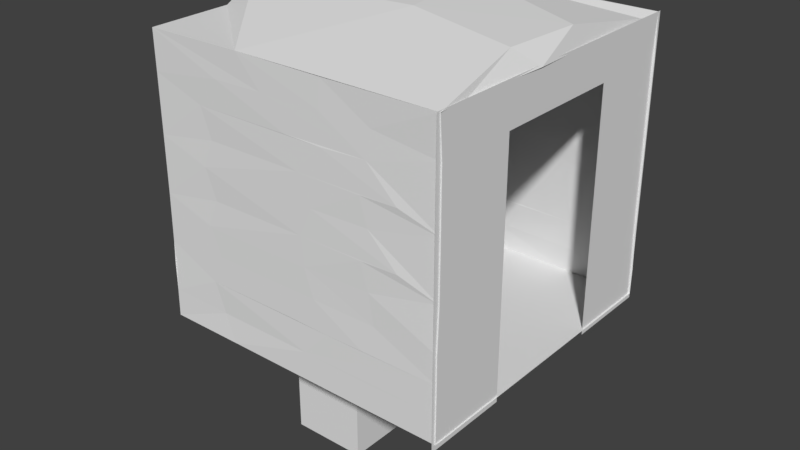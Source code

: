# Source: janitorscloset001.blend  (saved by Blender 2.79.0; exported with 4.5.12 LTS)
import bpy
from mathutils import Matrix  # noqa: F401  (used for matrix-valued properties, if any)

bpy.ops.wm.read_factory_settings(use_empty=True)
scene = bpy.context.scene
scene.name = 'Scene'

# ---- collections
col_collection_1 = bpy.data.collections.new('Collection 1'); scene.collection.children.link(col_collection_1)

# ---- world
world_world = bpy.data.worlds.new('World'); scene.world = world_world
world_world.color = (0.05088, 0.05088, 0.05088)
world_world.use_sun_shadow = False
world_world.sun_shadow_jitter_overblur = 0.0
world_world.cycles.sampling_method = 'MANUAL'

# ---- meshes
me_plane_008 = bpy.data.meshes.new('Plane.008')
me_plane_008.from_pydata([(-1.0, -1.0, 0.0), (1.0, -1.0, 0.0), (-1.0, 1.0, 0.0), (1.0, 1.0, 0.0), (-1.0, 0.4343, 1.487e-08), (-1.0, -0.4343, -1.487e-08), (1.0, -0.4343, -1.487e-08), (1.0, 0.4343, 1.487e-08), (0.7107, -1.0, 0.0), (0.7107, 1.0, 0.0), (0.7107, -0.4343, -1.487e-08), (0.7107, 0.4343, 1.487e-08)], [], [(11, 7, 3, 9), (8, 1, 6, 10), (10, 6, 7, 11), (0, 8, 10, 5), (4, 11, 9, 2)])
me_plane_008.use_remesh_preserve_volume = False
me_plane_008.use_remesh_preserve_attributes = False
me_plane_008.use_mirror_vertex_groups = False
me_plane_008.update()
me_cube_003 = bpy.data.meshes.new('Cube.003')
me_cube_003.from_pydata([(-1.0, -1.0, -1.0), (-1.0, -1.0, 1.0), (-1.0, 1.0, -1.0), (-1.0, 1.0, 1.0), (1.0, -1.0, -1.0), (1.0, -1.0, 1.0), (1.0, 1.0, -1.0), (1.0, 1.0, 1.0), (0.3186, -0.7579, 1.098), (0.3186, -0.7579, -1.098), (0.5707, -0.7579, 1.098), (0.5707, -0.7579, -1.098), (-0.4107, -0.2376, 1.098), (-0.4107, -0.2376, -1.098), (-0.4107, -0.3626, 1.098), (-0.4107, -0.3626, -1.098), (-0.6629, -0.3626, 1.098), (-0.6629, -0.3626, -1.098), (0.3186, -0.3626, 1.098), (0.3186, -0.3626, -1.098), (0.5707, -0.2376, 1.098), (0.5707, -0.2376, -1.098), (0.3186, -0.2376, 1.098), (0.3186, -0.2376, -1.098), (0.5707, -0.3626, 1.098), (0.5707, -0.3626, -1.098), (0.5707, -0.8828, 1.098), (0.5707, -0.8828, -1.098), (0.3186, -0.8828, 1.098), (0.3186, -0.8828, -1.098), (0.5707, 0.7559, 1.098), (0.5707, 0.7559, -1.098), (0.3186, 0.7559, 1.098), (0.3186, 0.7559, -1.098), (-0.6629, 0.2487, 1.098), (-0.6629, 0.2487, -1.098), (0.5707, 0.8809, 1.098), (0.5707, 0.8809, -1.098), (-0.6629, -0.2376, 1.098), (-0.6629, -0.2376, -1.098), (0.5707, 0.3736, 1.098), (0.5707, 0.3736, -1.098), (0.3186, 0.3736, 1.098), (0.3186, 0.3736, -1.098), (-0.6629, 0.7559, 1.098), (-0.6629, 0.7559, -1.098), (-0.4107, 0.7559, 1.098), (-0.4107, 0.7559, -1.098), (-0.6629, 0.8809, 1.098), (-0.6629, 0.8809, -1.098), (-0.6629, -0.8828, 1.098), (-0.6629, -0.8828, -1.098), (-0.4107, -0.8828, 1.098), (-0.4107, -0.8828, -1.098), (-0.6629, -0.7579, 1.098), (-0.6629, -0.7579, -1.098), (-0.4107, -0.7579, 1.098), (-0.4107, -0.7579, -1.098), (-0.4107, 0.3736, 1.098), (-0.4107, 0.3736, -1.098), (-0.4107, 0.8809, 1.098), (-0.4107, 0.8809, -1.098), (-0.4107, 0.2487, 1.098), (-0.4107, 0.2487, -1.098), (-0.6629, 0.3736, 1.098), (-0.6629, 0.3736, -1.098), (0.5707, 0.2487, 1.098), (0.5707, 0.2487, -1.098), (0.3186, 0.2487, 1.098), (0.3186, 0.2487, -1.098), (0.3186, 0.8809, 1.098), (0.3186, 0.8809, -1.098)], [], [(0, 1, 3, 2), (2, 3, 7, 6), (6, 7, 5, 4), (4, 5, 1, 0), (2, 6, 31, 37, 71, 61, 49), (7, 40, 66, 68, 62, 34, 3, 1, 16, 38, 12, 22, 20, 5), (31, 30, 36, 37), (19, 18, 24, 25), (39, 38, 16, 17), (71, 70, 32, 33), (37, 36, 70, 71), (25, 24, 20, 21), (15, 14, 12, 13), (35, 34, 62, 63), (21, 20, 22, 23), (5, 20, 24, 18, 22, 12, 14, 16, 1, 50, 54, 56, 28, 8, 10), (10, 26, 28, 56, 5), (56, 52, 50, 1, 5), (3, 34, 64, 58, 32, 70, 36, 7, 60, 46, 44), (44, 48, 60, 7, 3), (36, 30, 32, 58, 62, 68, 42, 40, 7), (45, 44, 46, 47), (43, 42, 68, 69), (29, 28, 26, 27), (47, 46, 60, 61), (65, 64, 34, 35), (13, 12, 38, 39), (23, 22, 18, 19), (53, 52, 56, 57), (59, 58, 64, 65), (41, 40, 42, 43), (69, 68, 66, 67), (49, 48, 44, 45), (33, 32, 30, 31), (27, 26, 10, 11), (57, 56, 54, 55), (61, 60, 48, 49), (63, 62, 58, 59), (17, 16, 14, 15), (49, 45, 47, 61, 71, 33, 31, 6, 67, 41, 43, 59, 65, 2), (65, 35, 63, 59, 43, 69, 67, 6, 4, 25, 21, 23, 13, 39, 0, 2), (0, 39, 17, 15, 13, 23, 19, 25, 4, 27, 11, 9, 57, 55), (51, 53, 57, 9, 29, 27, 4, 0, 55), (51, 50, 52, 53), (11, 10, 8, 9), (67, 66, 40, 41), (9, 8, 28, 29), (55, 54, 50, 51)])
me_cube_003.use_remesh_preserve_volume = False
me_cube_003.use_remesh_preserve_attributes = False
me_cube_003.use_mirror_vertex_groups = False
me_cube_003.update()
me_cylinder_002 = bpy.data.meshes.new('Cylinder.002')
me_cylinder_002.from_pydata([(-0.2539, 1.092, -1.0), (1.046, 0.2426, -1.0), (0.1429, 1.087, 1.005), (0.4421, -0.979, -1.0), (-1.021, -0.4621, -1.0), (1.074, -0.03338, 1.01), (0.2743, -1.018, 1.01), (1.372, 2.701, 1.171), (-0.7628, -0.7076, 1.042), (-1.002, 0.3343, 1.028), (3.504, -2.217, 1.219), (9.223, 23.17, 2.497), (20.5, 13.71, 2.477), (25.62, 1.797, 2.588), (6.093, -24.12, 2.489), (-7.838, -23.62, 2.515), (-18.62, -16.7, 2.511), (-22.66, 9.734, 2.472), (-10.71, 22.32, 2.502), (23.82, 12.1, 2.921), (-1.434, 26.78, 2.888), (15.0, 22.46, 2.923), (26.83, -0.6453, 2.914), (23.48, -12.63, 2.87), (13.7, -23.4, 2.886), (-4.886, -26.47, 2.914), (-18.52, -19.56, 2.922), (-26.07, -4.571, 2.76), (-26.55, 4.38, 2.919), (-18.3, 19.96, 2.893), (2.341, 2.496, 1.298), (2.559, -1.981, 1.291), (-1.489, -2.998, 1.297), (-2.905, 1.809, 1.298), (0.2606, 1.967, 1.721), (1.609, 1.184, 1.695), (1.93, -0.5831, 1.696), (0.5857, -1.927, 1.688), (-1.523, -1.394, 1.697), (-1.878, 0.6818, 1.683), (-0.7717, 1.83, 1.695), (2.865, 3.684, 2.057), (4.557, -1.342, 2.043), (1.278, -4.46, 2.047), (-2.975, -3.695, 2.074), (-1.249, 4.489, 2.062), (-1.591, 4.559, 2.307), (1.826, 4.481, 2.263), (4.541, 1.574, 2.268), (4.448, -1.714, 2.345), (2.811, -3.847, 2.269), (-0.0789, -4.773, 2.275), (-2.656, -3.975, 2.345), (-4.465, -1.653, 2.114), (-4.7, 0.78, 2.279), (-3.895, 2.708, 2.106), (-2.543, -2.45, 2.666), (2.352, 2.666, 2.697), (2.002, -2.496, 2.721), (-2.678, 1.823, 2.714)], [], [(2, 1, 0), (5, 3, 1), (9, 0, 4), (5, 10, 6), (2, 9, 7), (6, 10, 8), (8, 17, 9), (18, 20, 11), (10, 13, 23), (10, 23, 24), (11, 21, 12), (12, 21, 19), (12, 19, 13), (13, 19, 22), (27, 28, 17), (22, 31, 23), (23, 31, 24), (24, 31, 32), (20, 30, 21), (29, 33, 20), (21, 30, 19), (33, 39, 40), (32, 37, 38), (31, 36, 37), (35, 42, 36), (37, 36, 43), (34, 41, 35), (40, 45, 34), (34, 45, 41), (35, 41, 42), (44, 53, 38), (53, 54, 55), (55, 46, 45), (43, 51, 44), (51, 52, 44), (45, 46, 47), (44, 52, 53), (46, 59, 57), (47, 57, 48), (52, 56, 53), (54, 59, 55), (46, 57, 47), (55, 59, 46), (57, 59, 58), (2, 5, 1), (5, 6, 3), (1, 3, 4, 0), (8, 9, 4), (9, 2, 0), (14, 15, 8, 10), (5, 7, 10), (2, 7, 5), (8, 27, 17), (9, 17, 18), (7, 9, 18), (26, 16, 15, 25), (7, 11, 12), (7, 18, 11), (8, 15, 16), (7, 12, 10), (8, 16, 27), (15, 14, 25), (17, 29, 18), (10, 12, 13), (14, 10, 24), (18, 29, 20), (33, 28, 27, 32), (16, 26, 27), (13, 22, 23), (17, 28, 29), (11, 20, 21), (14, 24, 25), (57, 58, 49, 48), (29, 28, 33), (25, 24, 32), (20, 33, 30), (26, 25, 32), (22, 19, 30), (27, 26, 32), (22, 30, 31), (30, 40, 34), (32, 31, 37), (30, 34, 35), (30, 33, 40), (30, 35, 36), (31, 30, 36), (33, 32, 38), (33, 38, 39), (4, 3, 6, 8), (39, 38, 53), (39, 53, 55), (37, 43, 38), (43, 36, 42), (40, 39, 55), (40, 55, 45), (38, 43, 44), (43, 42, 50), (41, 45, 47), (42, 41, 48), (51, 58, 56), (43, 50, 51), (41, 47, 48), (42, 48, 49), (42, 49, 50), (52, 51, 56), (59, 54, 53, 56), (50, 49, 58), (51, 50, 58), (56, 58, 59)])
me_cylinder_002.use_remesh_preserve_volume = False
me_cylinder_002.use_remesh_preserve_attributes = False
me_cylinder_002.use_mirror_vertex_groups = False
me_cylinder_002.update()
me_plane_006 = bpy.data.meshes.new('Plane.006')
me_plane_006.from_pydata([(0.08733, 0.4728, 0.1646), (-0.329, -1.001, 0.004864), (0.9161, -0.3616, 0.1226), (-0.9742, -0.2364, 0.1265), (-1.002, 0.3721, 0.08678), (-0.9879, -0.9945, -0.0034), (0.9551, 0.1357, 0.1263), (0.9774, -0.7813, 0.0002322), (0.9888, 0.9932, 0.00686), (-0.9902, -0.4495, 0.0003059), (-0.9784, 0.9897, -0.00662), (-0.3895, 0.9992, 0.01372), (-1.021, 0.6404, 0.001207), (0.9962, -0.1961, -0.003909), (0.967, 0.8455, -0.005015), (0.993, -0.9993, 0.0004317), (0.183, -0.1951, 0.1558), (0.9976, -0.9984, -1.826), (-0.9963, -1.0, -1.826), (-0.9931, -0.9995, -1.645), (0.9971, -0.9973, -1.643), (0.9971, -0.9962, -1.46), (-0.9931, -0.9934, -1.314), (0.9971, -0.9973, -1.28), (-0.9872, -0.9937, -0.996), (0.997, -0.9857, -0.9944), (-0.9869, -0.9934, -0.6288), (0.997, -0.9851, -0.6275), (-0.9875, -0.9935, -0.254), (0.997, -0.9863, -0.2444), (-0.4992, -0.9993, -1.826), (-0.6454, -0.9923, -1.466), (-0.6462, -0.9932, -1.101), (-0.6462, -0.9929, -0.735), (-0.6442, -0.9927, -0.3696), (-0.5775, -0.9888, -1.656), (-0.5781, -0.9928, -1.284), (-0.578, -0.9888, -0.9265), (-0.5789, -0.9885, -0.5598), (-0.4996, -0.9991, -0.1868), (-0.1637, -0.9989, -0.1808), (0.2493, -0.996, -0.0002054), (-0.0009612, -0.9994, -1.826), (-0.006171, -0.9976, -1.461), (0.09981, -0.9985, -1.098), (0.1613, -0.9982, -0.7333), (-0.006093, -0.9976, -0.3639), (0.244, -0.9977, -1.466), (0.07407, -0.9983, -1.648), (0.1603, -0.9981, -1.277), (0.07675, -0.9983, -0.9172), (0.07815, -0.9983, -0.5512), (0.2452, -0.9984, -0.3694), (0.2426, -0.9974, -0.1772), (0.4972, -0.998, -1.461), (0.5456, -0.9947, -1.09), (0.5454, -0.9946, -0.7243), (0.5413, -0.9959, -0.3564), (0.4979, -0.9991, -1.826), (0.4974, -0.9977, -1.651), (0.5783, -0.9925, -1.282), (0.4978, -0.9982, -0.9196), (0.7407, -0.9976, -0.9136), (0.4975, -0.9981, -0.5532), (0.7404, -0.9975, -0.5475), (0.5727, -0.9934, -0.1873), (-0.9949, 0.993, -1.826), (1.001, 0.9923, -1.826), (1.003, 0.9913, -1.646), (-0.9902, 0.9911, -1.645), (-0.9897, 0.9903, -1.46), (1.003, 0.9791, -1.347), (-0.984, 0.9911, -1.313), (1.003, 0.9798, -0.9978), (-0.9843, 0.9853, -0.996), (1.003, 0.9792, -0.6303), (-0.984, 0.985, -0.6288), (1.003, 0.9794, -0.2641), (-0.9842, 0.9856, -0.2541), (0.5013, 0.9932, -1.826), (0.6527, 0.9863, -1.466), (0.6535, 0.9873, -1.101), (0.6535, 0.9869, -0.735), (0.6515, 0.9868, -0.3696), (0.5848, 0.9829, -1.656), (0.5854, 0.9868, -1.284), (0.5853, 0.9828, -0.9265), (0.5862, 0.9825, -0.5598), (0.5069, 0.9931, -0.1868), (0.2434, 0.9953, 0.006801), (0.1711, 0.9929, -0.1808), (0.00312, 0.9933, -1.826), (0.01349, 0.9916, -1.461), (-0.09248, 0.9926, -1.098), (-0.154, 0.9922, -0.7333), (0.01341, 0.9916, -0.3639), (-0.2366, 0.9917, -1.466), (-0.06675, 0.9923, -1.648), (-0.1529, 0.9921, -1.277), (-0.06943, 0.9923, -0.9172), (-0.07084, 0.9923, -0.5512), (-0.2379, 0.9924, -0.3694), (-0.2353, 0.9914, -0.1772), (-0.4898, 0.992, -1.461), (-0.5382, 0.9887, -1.09), (-0.538, 0.9887, -0.7243), (-0.534, 0.9899, -0.3564), (-0.4958, 0.993, -1.826), (-0.4901, 0.9917, -1.651), (-0.571, 0.9865, -1.282), (-0.4904, 0.9922, -0.9196), (-0.7333, 0.9916, -0.9136), (-0.4902, 0.9921, -0.5532), (-0.7331, 0.9916, -0.5475), (-0.5654, 0.9874, -0.1873), (-0.9897, -1.002, -1.46), (-0.9923, 0.4935, -1.828), (-0.9856, 0.6402, -1.466), (-0.9865, 0.641, -1.101), (-0.9861, 0.641, -0.7352), (-0.986, 0.6389, -0.3698), (-0.982, 0.5726, -1.656), (-0.986, 0.5734, -1.284), (-0.9819, 0.5732, -0.9268), (-0.9817, 0.5741, -0.5601), (-0.9925, 0.495, -0.1869), (-1.007, 0.2555, 0.0006215), (-0.9923, 0.159, -0.1808), (-0.9905, 0.6227, -0.08073), (-0.9926, -0.003925, -1.828), (-0.9911, 0.001452, -1.461), (-0.992, -0.1037, -1.098), (-0.9917, -0.1659, -0.7333), (-0.9911, 0.001388, -0.302), (-0.9911, -0.2486, -1.466), (-0.9917, -0.07854, -1.648), (-0.9915, -0.1649, -1.277), (-0.9918, -0.08132, -0.9173), (-0.9917, -0.08277, -0.5512), (-0.9919, -0.2499, -0.3695), (-0.9909, -0.2472, -0.1772), (-0.9915, -0.5018, -1.461), (-0.9881, -0.5493, -1.09), (-0.988, -0.5491, -0.7242), (-0.9893, -0.5456, -0.3564), (-0.9924, -0.5021, -1.828), (-0.9912, -0.502, -1.651), (-0.9859, -0.5826, -1.282), (-0.9875, -0.5478, -0.9199), (-0.9872, -0.5477, -0.5537), (-0.9869, -0.5769, -0.1874), (0.4996, -0.002925, -1.826), (0.4988, -0.501, -1.826), (0.5005, 0.4951, -1.826), (-0.4983, -0.5012, -1.826), (-0.4966, 0.4949, -2.709), (-0.4983, -0.5012, -2.709), (0.9983, -0.5007, -1.826), (-0.4975, -0.003151, -2.709), (-0.4966, 0.4949, -1.826), (-0.4975, -0.003151, -1.826), (0.9991, -0.003038, -1.826), (0.9998, 0.4946, -1.826), (5.907e-05, -0.5012, -1.826), (0.001079, -0.003038, -1.826), (0.0021, 0.4952, -1.826), (5.907e-05, -0.5012, -2.709), (0.001079, -0.003038, -2.709), (0.0021, 0.4952, -2.709)], [], [(4, 0, 11), (0, 89, 11), (15, 2, 1), (16, 3, 1), (6, 16, 2), (16, 6, 0), (0, 3, 16), (4, 3, 0), (9, 5, 1), (13, 14, 6), (15, 7, 2), (0, 6, 14), (0, 14, 8), (2, 16, 1), (9, 4, 126), (9, 3, 4), (11, 12, 4), (10, 12, 11), (9, 1, 3), (13, 6, 2), (13, 2, 7), (34, 39, 46), (36, 32, 49), (40, 5, 1), (52, 34, 46), (43, 49, 54), (47, 31, 43), (52, 46, 57), (47, 43, 54), (46, 40, 57), (49, 44, 60), (51, 52, 64), (50, 45, 62), (21, 47, 54), (59, 48, 20), (61, 50, 62), (63, 51, 64), (80, 85, 92), (21, 60, 23), (5, 39, 28), (43, 36, 49), (48, 35, 31), (31, 22, 36), (32, 24, 37), (50, 37, 33), (33, 26, 38), (51, 38, 34), (34, 28, 39), (40, 39, 5), (52, 51, 34), (45, 50, 33), (47, 48, 31), (54, 49, 60), (21, 54, 60), (25, 55, 61), (27, 56, 63), (29, 57, 65), (27, 63, 64), (25, 61, 62), (83, 88, 95), (85, 81, 98), (90, 8, 89), (101, 83, 95), (92, 98, 103), (96, 80, 92), (101, 95, 106), (96, 92, 103), (95, 90, 106), (98, 93, 109), (100, 101, 113), (99, 94, 111), (70, 96, 103), (108, 97, 69), (110, 99, 111), (112, 100, 113), (117, 122, 130), (70, 109, 72), (8, 88, 77), (92, 85, 98), (97, 84, 80), (80, 71, 85), (81, 73, 86), (99, 86, 82), (82, 75, 87), (100, 87, 83), (83, 77, 88), (90, 88, 8), (101, 100, 83), (94, 99, 82), (96, 97, 80), (103, 98, 109), (70, 103, 109), (74, 104, 110), (76, 105, 112), (78, 106, 114), (76, 112, 113), (74, 110, 111), (120, 125, 133), (122, 118, 136), (127, 128, 12, 126), (139, 120, 133), (130, 136, 141), (134, 117, 130), (139, 133, 144), (134, 130, 141), (133, 127, 144), (136, 131, 147), (138, 139, 149), (137, 132, 148), (115, 134, 141), (146, 135, 19), (115, 147, 22), (10, 125, 78), (130, 122, 136), (135, 121, 117), (117, 72, 122), (118, 74, 123), (137, 123, 119), (119, 76, 124), (138, 124, 120), (120, 78, 125), (127, 125, 10, 128), (139, 138, 120), (132, 137, 119), (134, 135, 117), (141, 136, 147), (115, 141, 147), (24, 142, 148), (26, 143, 149), (28, 144, 150), (19, 22, 31, 35), (31, 36, 43), (22, 24, 32, 36), (24, 26, 33, 37), (26, 28, 34, 38), (30, 35, 48, 42), (32, 37, 50, 44), (33, 38, 51, 45), (53, 40, 1, 41), (46, 39, 40), (42, 48, 59, 58), (49, 32, 44), (44, 50, 61, 55), (45, 51, 63, 56), (53, 65, 57, 40), (18, 19, 35, 30), (65, 53, 41, 15), (48, 47, 21, 20), (64, 52, 57), (62, 45, 56), (60, 44, 55), (27, 64, 57, 29), (15, 29, 65), (25, 62, 56, 27), (23, 60, 55, 25), (17, 58, 59, 20), (68, 71, 80, 84), (71, 73, 81, 85), (73, 75, 82, 86), (75, 77, 83, 87), (79, 84, 97, 91), (81, 86, 99, 93), (82, 87, 100, 94), (102, 90, 89, 11), (95, 88, 90), (91, 97, 108, 107), (98, 81, 93), (93, 99, 110, 104), (94, 100, 112, 105), (102, 114, 106, 90), (67, 68, 84, 79), (114, 102, 11, 10), (97, 96, 70, 69), (113, 101, 106), (111, 94, 105), (109, 93, 104), (76, 113, 106, 78), (10, 78, 114), (74, 111, 105, 76), (72, 109, 104, 74), (66, 107, 108, 69), (69, 72, 117, 121), (72, 74, 118, 122), (74, 76, 119, 123), (76, 78, 120, 124), (116, 121, 135, 129), (118, 123, 137, 131), (119, 124, 138, 132), (140, 127, 126, 9), (133, 125, 127), (129, 135, 146, 145), (136, 118, 131), (131, 137, 148, 142), (132, 138, 149, 143), (140, 150, 144, 127), (66, 69, 121, 116), (150, 140, 9, 5), (135, 134, 115, 19), (149, 139, 144), (148, 132, 143), (147, 131, 142), (26, 149, 144, 28), (5, 28, 150), (24, 148, 143, 26), (22, 147, 142, 24), (18, 145, 146, 19), (126, 4, 12), (12, 128, 10), (89, 0, 8), (153, 162, 67, 79), (116, 159, 107, 66), (159, 165, 91, 107), (165, 153, 79, 91), (42, 58, 152, 163), (163, 152, 151, 164), (164, 151, 153, 165), (30, 42, 163, 154), (18, 30, 154, 145), (145, 154, 160, 129), (129, 160, 159, 116), (58, 17, 157, 152), (152, 157, 161, 151), (151, 161, 162, 153), (164, 163, 166, 167), (159, 165, 168, 155), (154, 163, 166, 156), (159, 160, 158, 155), (164, 165, 168, 167), (160, 154, 156, 158)])
me_plane_006.use_remesh_preserve_volume = False
me_plane_006.use_remesh_preserve_attributes = False
me_plane_006.use_mirror_vertex_groups = False
me_plane_006.update()
me_cube_002 = bpy.data.meshes.new('Cube.002')
me_cube_002.from_pydata([(-1.0, -1.0, -1.0), (-1.0, -1.0, 1.0), (-1.0, 1.0, -1.0), (-1.0, 1.0, 1.0), (1.0, -1.0, -1.0), (1.0, -1.0, 1.0), (1.0, 1.0, -1.0), (1.0, 1.0, 1.0), (-1.308, -1.308, -1.164), (-1.308, 1.308, -1.164), (1.308, -1.308, -1.164), (1.308, 1.308, -1.164), (-1.0, -1.0, 1.342), (-1.0, 1.0, 1.342), (1.0, -1.0, 1.342), (1.0, 1.0, 1.342), (-1.0, 16.14, 1.0), (1.0, 16.14, 1.0), (1.0, -2.781, 1.0), (-1.0, -2.781, 1.0), (-1.0, 16.14, 1.342), (1.0, 16.14, 1.342), (1.0, -2.781, 1.342), (-1.0, -2.781, 1.342), (-1.0, 18.18, 1.0), (1.0, 18.18, 1.0), (-1.0, 18.18, 1.342), (1.0, 18.18, 1.342), (-1.0, 20.02, 1.0), (1.0, 20.02, 1.0), (-1.0, 20.02, 1.342), (1.0, 20.02, 1.342), (-1.0, 16.14, -0.9559), (1.0, 16.14, -0.9559), (-1.0, 18.18, -0.9559), (1.0, 18.18, -0.9559), (-1.221, 15.91, -1.161), (1.221, 15.91, -1.161), (-1.221, 18.41, -1.161), (1.221, 18.41, -1.161), (1.254, 1.254, -1.135), (-1.254, 1.254, -1.135), (-1.254, -1.254, -1.135), (1.254, -1.254, -1.135), (1.196, 15.94, -1.139), (1.196, 18.38, -1.139), (-1.196, 15.94, -1.139), (-1.196, 18.38, -1.139), (-1.0, 19.15, 1.342), (-1.0, 19.15, 1.0), (1.0, 19.15, 1.0), (1.0, 19.15, 1.342), (1.0, -2.1, 1.342), (1.0, -2.1, 1.0), (-1.0, -2.1, 1.0), (-1.0, -2.1, 1.342)], [], [(0, 1, 3, 2), (2, 3, 7, 6), (6, 7, 5, 4), (4, 5, 1, 0), (41, 40, 11, 9), (3, 1, 12, 13), (9, 11, 10, 8), (42, 41, 9, 8), (40, 43, 10, 11), (43, 42, 8, 10), (15, 13, 12, 14), (55, 54, 19, 23), (53, 52, 22, 18), (5, 7, 15, 14), (19, 18, 22, 23), (21, 17, 25, 27), (54, 53, 18, 19), (15, 7, 17, 21), (7, 3, 16, 17), (3, 13, 20, 16), (52, 55, 23, 22), (13, 15, 21, 20), (49, 48, 30, 28), (16, 20, 26, 24), (20, 21, 27, 26), (25, 17, 33, 35), (29, 28, 30, 31), (50, 49, 28, 29), (51, 50, 29, 31), (48, 51, 31, 30), (45, 44, 37, 39), (24, 25, 35, 34), (16, 24, 34, 32), (17, 16, 32, 33), (37, 36, 38, 39), (44, 46, 36, 37), (46, 47, 38, 36), (47, 45, 39, 38), (4, 0, 42, 43), (6, 4, 43, 40), (0, 2, 41, 42), (2, 6, 40, 41), (34, 35, 45, 47), (32, 34, 47, 46), (33, 32, 46, 44), (35, 33, 44, 45), (26, 27, 51, 48), (27, 25, 50, 51), (25, 24, 49, 50), (24, 26, 48, 49), (14, 12, 55, 52), (1, 5, 53, 54), (5, 14, 52, 53), (12, 1, 54, 55)])
me_cube_002.use_remesh_preserve_volume = False
me_cube_002.use_remesh_preserve_attributes = False
me_cube_002.use_mirror_vertex_groups = False
me_cube_002.update()
me_cylinder_001 = bpy.data.meshes.new('Cylinder.001')
me_cylinder_001.from_pydata([(0.4001, 0.746, -1.283), (0.8053, 0.2427, -1.283), (0.7976, -0.228, -1.283), (0.5542, -0.6385, -1.283), (-0.08245, -0.8449, -1.283), (-0.1998, -0.9936, 0.7168), (-0.6494, -0.5348, -1.283), (-0.8223, -0.09708, -1.283), (-0.7785, 0.2988, -1.283), (-0.5361, 0.6297, -1.283), (-0.1826, 0.8132, -1.283), (0.201, 0.9907, 0.7168), (0.9583, 0.365, 0.7172), (0.2373, -1.025, 0.7176), (-0.4914, -0.8929, 0.7172), (-0.9768, -0.2793, 0.7172), (-0.4588, 0.9054, 0.7171), (0.1946, 1.041, 0.8705), (0.686, 0.7865, 0.8688), (1.048, 0.04419, 0.8766), (0.8287, -0.6366, 0.8727), (0.1832, -1.069, 0.8655), (-0.7921, -0.679, 0.8749), (-1.038, 0.02422, 0.873), (-0.8287, 0.6321, 0.8734), (-0.2779, 0.9166, 0.8862), (0.4565, 0.8514, 0.8862), (0.8893, 0.3416, 0.8858), (0.9397, -0.11, 0.8865), (0.7279, -0.6326, 0.8857), (0.1644, -0.9399, 0.8864), (-0.4759, -0.8383, 0.8865), (-0.8405, -0.4329, 0.8865), (-0.9517, 0.02227, 0.8862), (-0.778, 0.5474, 0.8862), (0.2768, 0.726, -1.236), (0.7286, 0.242, -1.236), (0.7092, -0.2745, -1.236), (0.3197, -0.7111, -1.236), (-0.4122, -0.661, -1.236), (-0.7464, -0.15, -1.236), (-0.699, 0.2884, -1.236), (-0.3801, 0.665, -1.236), (0.1937, 1.1, 0.7167), (-0.1925, -1.103, 0.7167), (-0.1966, 1.012, 0.7183), (-0.1895, 1.064, 0.871), (-0.1934, -1.044, 0.8705), (1.041, 0.3215, 0.9332), (1.073, -0.1509, 0.8919), (0.9742, 0.07404, 1.035), (0.3612, -0.8771, 1.044), (-0.04626, -0.9036, 1.057), (-0.7414, -0.6366, 1.035), (-1.072, 0.213, 0.9016), (-0.682, 0.7263, 1.036), (0.8978, 0.6215, 0.9002), (0.9615, -0.5014, 0.9347), (0.3278, -1.032, 0.9334), (-0.5147, -0.9535, 0.9335), (-0.9665, 0.5128, 0.9318), (-0.6275, 0.894, 0.8861), (0.4091, 1.017, 0.8987), (0.7335, -0.7973, 0.9009), (-0.02563, -1.092, 0.8984), (-0.7866, -0.739, 0.8867), (-1.027, -0.3585, 0.9036), (-0.164, 1.082, 0.9108), (0.6782, 0.6502, 1.052), (0.7826, -0.5021, 1.052), (-0.6052, -0.5526, 1.053), (-0.9235, 0.05783, 1.055), (0.09665, 0.9306, 1.056)], [], [(11, 0, 10), (0, 18, 1), (19, 2, 1), (20, 3, 2), (15, 7, 6), (23, 8, 7), (24, 9, 8), (16, 10, 9), (29, 30, 21, 20), (11, 17, 18), (16, 46, 45), (5, 47, 14), (5, 13, 44), (24, 34, 25), (21, 30, 47), (18, 26, 27), (47, 31, 22), (18, 27, 19), (31, 39, 32), (27, 36, 28), (32, 40, 33), (28, 37, 29), (33, 40, 41), (33, 41, 34), (29, 38, 30), (34, 42, 25), (13, 21, 44), (45, 46, 43), (67, 72, 62), (68, 56, 62), (48, 50, 49), (57, 69, 63), (51, 58, 63), (64, 52, 59), (53, 65, 59), (53, 66, 65), (71, 54, 66), (55, 61, 60), (59, 65, 64), (57, 63, 49), (55, 71, 72), (53, 70, 71), (3, 13, 4), (0, 11, 18), (18, 12, 1), (12, 19, 1), (19, 20, 2), (20, 13, 3), (13, 5, 4), (30, 38, 39, 31), (14, 22, 6), (22, 15, 6), (15, 23, 7), (23, 24, 8), (24, 16, 9), (10, 16, 45), (45, 11, 10), (13, 20, 21), (16, 24, 46), (5, 44, 47), (14, 47, 22), (12, 18, 19), (15, 22, 23), (17, 25, 26), (18, 17, 26), (46, 24, 25), (47, 30, 31), (17, 46, 25), (22, 31, 32), (19, 27, 28), (25, 42, 35), (32, 39, 40), (28, 36, 37), (29, 37, 38), (26, 25, 35), (34, 41, 42), (43, 46, 17), (44, 21, 47), (11, 43, 17), (62, 72, 68), (63, 69, 51), (59, 52, 53), (66, 53, 71), (63, 58, 64), (4, 5, 14, 6), (1, 2, 3, 4, 6, 7, 8, 9, 10, 0), (23, 22, 32, 33), (20, 19, 28, 29), (24, 23, 33, 34), (26, 35, 36, 27), (68, 50, 48, 56), (41, 40, 39, 38, 37, 36, 35, 42), (43, 11, 45), (69, 57, 49, 50), (51, 52, 64, 58), (71, 55, 60, 54), (55, 72, 67, 61), (49, 56, 48), (49, 63, 64, 65, 66, 54, 61, 67, 62, 56), (61, 54, 60), (70, 53, 52), (68, 69, 50), (52, 51, 69, 68, 72, 71, 70)])
me_cylinder_001.use_remesh_preserve_volume = False
me_cylinder_001.use_remesh_preserve_attributes = False
me_cylinder_001.use_mirror_vertex_groups = False
me_cylinder_001.update()
me_cube = bpy.data.meshes.new('Cube')
me_cube.from_pydata([(-0.9325, -0.9901, 0.01063), (0.8808, -0.8756, -0.8216), (-0.8879, -0.6679, 0.9954), (0.7858, 0.04108, -0.03463), (0.7835, -6.719, 0.4625), (0.5722, 0.01729, -0.02575), (0.5744, -6.73, 0.4713), (0.07031, 0.04452, -0.03489), (0.06805, -6.716, 0.4622), (-0.1433, 0.008228, -0.02501), (-0.141, -6.741, 0.4721), (-0.5359, -5.839, 0.1987), (-0.5571, 0.06051, -0.03609), (-0.5594, -6.7, 0.461), (-0.7707, 0.02584, -0.02644), (-0.7295, -6.718, 0.4895), (-0.9927, 1.0, -0.6522), (-0.8828, 1.0, 0.9869), (0.9922, 1.0, 0.6513), (0.827, 1.0, 1.0), (0.881, -0.8262, 0.8816), (0.9488, -0.9416, -0.00226), (-0.8922, -0.7517, -0.9646), (-0.8388, 1.0, -1.0), (0.09363, -4.852, 0.5183), (-0.7451, -4.944, 0.5246), (0.8208, -6.501, 0.2729), (0.8119, -6.042, 0.5729), (0.8129, -1.179, -0.09623), (0.8208, -1.086, 0.2328), (0.7917, -0.5677, 0.1563), (0.7884, -6.487, 0.3134), (0.6095, -6.48, 0.2714), (0.6006, -6.023, 0.5715), (0.6016, -1.16, -0.09757), (0.601, -0.7642, 0.207), (0.575, -6.463, 0.316), (0.1053, -6.522, 0.2744), (0.1007, -6.251, 0.5552), (0.1234, -0.4526, 0.001814), (0.07621, -0.582, 0.1573), (0.07292, -6.506, 0.3147), (0.08906, -1.306, -0.09172), (-0.106, -6.415, 0.2667), (-0.1149, -5.963, 0.5671), (-0.1139, -1.103, -0.1016), (-0.1074, -0.7504, 0.2062), (-0.1385, -0.6833, 0.1578), (-0.1405, -6.406, 0.312), (-0.5293, -6.171, 0.5809), (-0.5255, -0.8768, -0.0836), (-0.5221, -1.239, 0.2435), (-0.5512, -0.6484, 0.1619), (-0.7334, -6.54, 0.2758), (-0.7414, -1.214, -0.09376), (-0.7421, -0.6737, 0.1844), (-0.7629, -6.241, 0.5553), (-0.7679, -6.516, 0.3197), (0.8721, 1.0, -0.9949), (-0.8616, -0.9131, 0.7509), (-0.5308, -6.648, 0.2986)], [], [(18, 20, 21), (22, 58, 1), (28, 27, 26), (30, 27, 29), (3, 4, 30), (30, 29, 3), (29, 28, 3), (26, 27, 4), (31, 26, 4), (34, 33, 32), (5, 6, 35), (18, 21, 1, 58), (35, 34, 5), (32, 33, 6), (36, 32, 6), (37, 42, 39), (39, 38, 37), (7, 8, 40), (40, 39, 7), (39, 42, 7), (37, 38, 8), (41, 37, 8), (45, 44, 43), (47, 44, 46), (9, 10, 47), (47, 46, 9), (46, 45, 9), (43, 44, 10), (48, 43, 10), (50, 60, 11), (50, 49, 60), (52, 49, 51), (12, 13, 52), (52, 51, 12), (51, 50, 12), (60, 49, 13), (54, 15, 53), (14, 56, 55), (55, 54, 14), (56, 57, 15), (57, 53, 15), (0, 59, 2), (16, 22, 0), (19, 2, 20), (0, 1, 21), (16, 17, 58), (31, 28, 26), (4, 3, 31), (36, 34, 32), (6, 5, 36), (41, 42, 37), (8, 7, 41), (39, 24, 38), (48, 45, 43), (10, 9, 48), (13, 12, 60), (57, 54, 53), (56, 14, 57), (25, 56, 15), (55, 25, 15), (58, 19, 18), (16, 0, 2, 17), (22, 1, 0), (2, 19, 17), (29, 27, 28), (28, 31, 3), (35, 33, 34), (34, 36, 5), (24, 39, 40), (42, 41, 7), (46, 44, 45), (45, 48, 9), (51, 49, 50), (11, 60, 12), (11, 12, 50), (55, 15, 54), (54, 57, 14), (0, 21, 20, 59), (20, 18, 19), (2, 59, 20), (58, 23, 16), (17, 19, 58), (22, 16, 23), (23, 58, 22), (27, 30, 4), (33, 35, 6), (24, 40, 8), (24, 8, 38), (44, 47, 10), (49, 52, 13), (25, 55, 56)])
me_cube.use_remesh_preserve_volume = False
me_cube.use_remesh_preserve_attributes = False
me_cube.use_mirror_vertex_groups = False
me_cube.update()

# ---- objects
ob_plane_001 = bpy.data.objects.new('Plane.001', me_plane_008)
ob_cube_002 = bpy.data.objects.new('Cube.002', me_cube_003)
ob_cylinder_001 = bpy.data.objects.new('Cylinder.001', me_cylinder_002)
ob_plane = bpy.data.objects.new('Plane', me_plane_006)
ob_cube_001 = bpy.data.objects.new('Cube.001', me_cube_002)
ob_cylinder = bpy.data.objects.new('Cylinder', me_cylinder_001)
ob_cube = bpy.data.objects.new('Cube', me_cube)

# ---- transforms, parenting, visibility, modifiers, constraints
ob_plane_001.location = (0.02448, 0.5628, 0.6358)
ob_plane_001.rotation_euler = (-1.344e-07, -1.571, 0.0)
ob_plane_001.scale = (0.6571, 0.7137, 0.6514)
ob_plane_001.lineart.crease_threshold = 0.0
ob_cube_002.location = (-0.8422, 0.5635, -0.0376)
ob_cube_002.scale = (0.1734, 0.3499, 0.01807)
ob_cube_002.lineart.crease_threshold = 0.0
ob_cylinder_001.location = (-0.6438, 0.5878, 1.36)
ob_cylinder_001.scale = (-0.00417, -0.00417, -0.03957)
ob_cylinder_001.lineart.crease_threshold = 0.0
ob_plane.location = (-0.6691, 0.565, 1.287)
ob_plane.scale = (0.7012, 0.7012, 0.7012)
ob_plane.lineart.crease_threshold = 0.0
ob_cube_001.location = (-1.219, 0.5543, 0.1218)
ob_cube_001.scale = (0.1147, 0.03345, 0.1281)
ob_cube_001.lineart.crease_threshold = 0.0
_m = ob_cube_001.modifiers.new('Subsurf', 'SUBSURF')
_m.uv_smooth = 'PRESERVE_CORNERS'
_m.quality = 2
_m.show_only_control_edges = False
ob_cylinder.location = (-1.146, 0.08835, 0.3043)
ob_cylinder.rotation_euler = (0.0, -0.0, 0.6866)
ob_cylinder.scale = (0.1865, 0.1865, 0.2339)
ob_cylinder.lineart.crease_threshold = 0.0
ob_cube.location = (-0.8242, 1.251, 1.007)
ob_cube.scale = (0.3594, 0.01399, 0.06644)
ob_cube.lineart.crease_threshold = 0.0

# ---- collection membership
col_collection_1.objects.link(ob_plane_001)
col_collection_1.objects.link(ob_cube_002)
col_collection_1.objects.link(ob_cylinder_001)
col_collection_1.objects.link(ob_plane)
col_collection_1.objects.link(ob_cube_001)
col_collection_1.objects.link(ob_cylinder)
col_collection_1.objects.link(ob_cube)

# ---- scene / render settings (as saved in the file)
scene.frame_start = 1; scene.frame_end = 250; scene.frame_set(1)
scene.render.engine = 'BLENDER_EEVEE_NEXT'
scene.render.resolution_percentage = 50
scene.render.dither_intensity = 0.0
scene.cycles.use_denoising = False
scene.cycles.samples = 128
scene.cycles.sampling_pattern = 'TABULATED_SOBOL'
scene.cycles.use_adaptive_sampling = False
scene.cycles.use_light_tree = False
scene.cycles.blur_glossy = 0.0
scene.cycles.sample_clamp_indirect = 0.0
scene.view_settings.view_transform = 'Standard'
bpy.context.view_layer.update()

# ---- added for rendering (the .blend has no active camera and no usable light): camera, sun
cam_auto = bpy.data.cameras.new('AutoCamera')
cam_auto.lens = 50.0
cam_auto.sensor_width = 36.0
cam_auto.clip_end = 1000.0
ob_auto_camera = bpy.data.objects.new('AutoCamera', cam_auto)
scene.collection.objects.link(ob_auto_camera)
ob_auto_camera.location = (1.9797, -2.67435, 2.53725)
ob_auto_camera.rotation_euler = (1.09748, -7.21219e-08, 0.694738)
scene.camera = ob_auto_camera
light_auto_sun = bpy.data.lights.new('AutoSun', 'SUN')
light_auto_sun.energy = 3.0
light_auto_sun.angle = 0.0523599
ob_auto_sun = bpy.data.objects.new('AutoSun', light_auto_sun)
scene.collection.objects.link(ob_auto_sun)
ob_auto_sun.rotation_euler = (0.872665, 0.174533, 0.523599)
bpy.context.view_layer.update()
